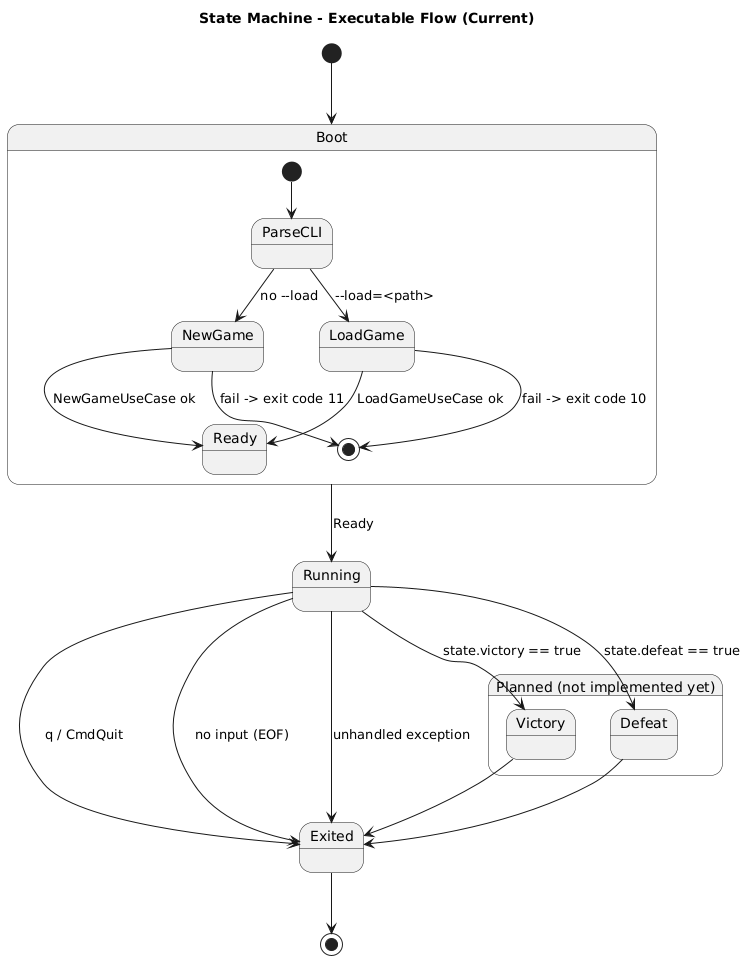

The diagram above was rendered by PlantUML. Its source (embedded in the PNG):
@startuml
title "State Machine - Executable Flow (Current)"

[*] --> Boot

state Boot {
  [*] --> ParseCLI
  ParseCLI --> NewGame : no --load
  ParseCLI --> LoadGame : --load=<path>

  NewGame --> Ready : NewGameUseCase ok
  NewGame --> [*] : fail -> exit code 11

  LoadGame --> Ready : LoadGameUseCase ok
  LoadGame --> [*] : fail -> exit code 10
}

Boot --> Running : Ready
Running --> Exited : q / CmdQuit
Running --> Exited : no input (EOF)
Running --> Exited : unhandled exception

state "Planned (not implemented yet)" as Planned {
  Running --> Victory : state.victory == true
  Running --> Defeat  : state.defeat == true
}

Victory --> Exited
Defeat  --> Exited
Exited --> [*]
@enduml